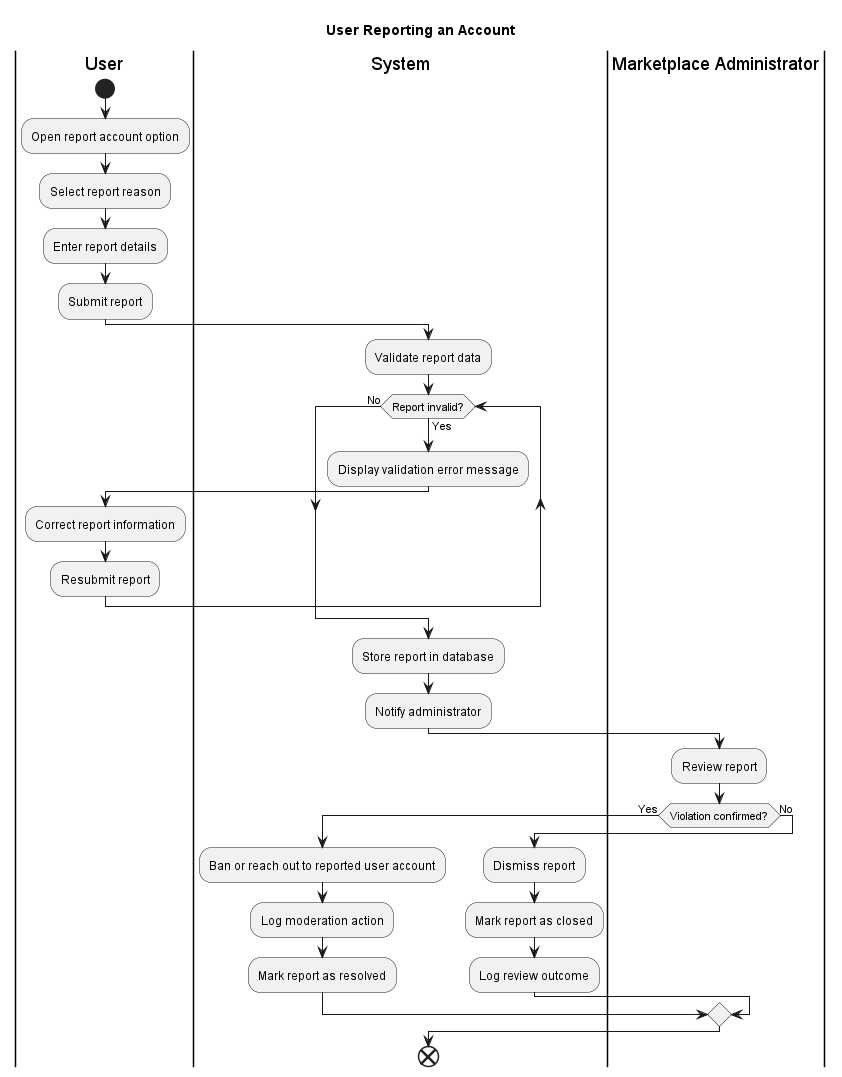

The diagram above was rendered by PlantUML. Its source (embedded in the PNG):
@startuml
title User Reporting an Account

|User|
start
:Open report account option;
:Select report reason;
:Enter report details;
:Submit report;

|System|
:Validate report data;

while (Report invalid?) is (Yes)
  :Display validation error message;
  |User|
  :Correct report information;
  :Resubmit report;
  |System|

endwhile (No)

:Store report in database;
:Notify administrator;

|Marketplace Administrator|
:Review report;

if (Violation confirmed?) then (Yes)
  |System|
  :Ban or reach out to reported user account;
  :Log moderation action;
  :Mark report as resolved;
else (No)
  |System|
  :Dismiss report;
  :Mark report as closed;
  :Log review outcome;
endif

end
@enduml